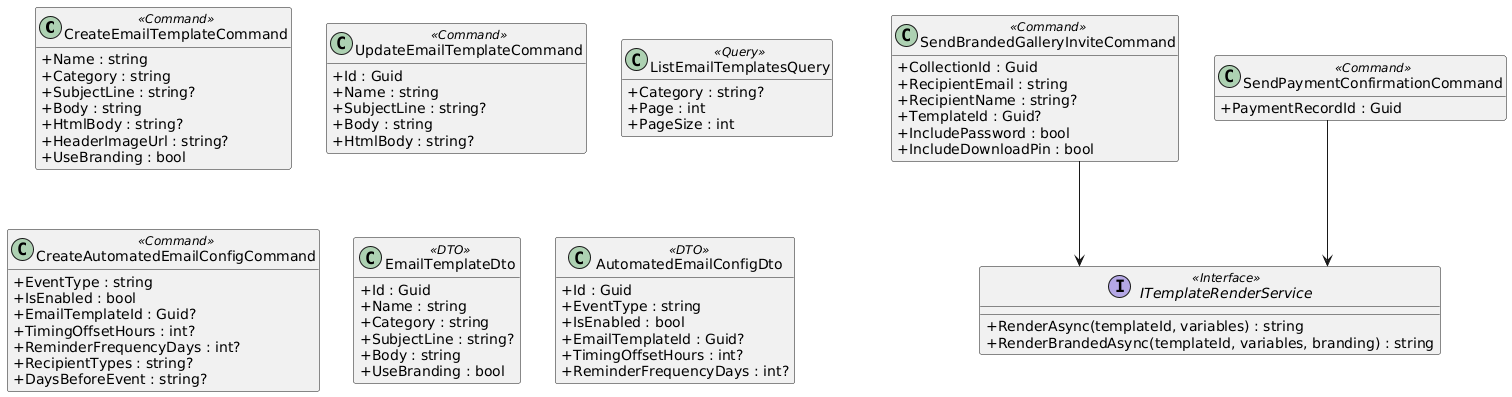

The diagram above was rendered by PlantUML. Its source (embedded in the PNG):
@startuml
skinparam classAttributeIconSize 0
skinparam linetype ortho
hide empty methods

class CreateEmailTemplateCommand <<Command>> {
  +Name : string
  +Category : string
  +SubjectLine : string?
  +Body : string
  +HtmlBody : string?
  +HeaderImageUrl : string?
  +UseBranding : bool
}

class UpdateEmailTemplateCommand <<Command>> {
  +Id : Guid
  +Name : string
  +SubjectLine : string?
  +Body : string
  +HtmlBody : string?
}

class ListEmailTemplatesQuery <<Query>> {
  +Category : string?
  +Page : int
  +PageSize : int
}

class CreateAutomatedEmailConfigCommand <<Command>> {
  +EventType : string
  +IsEnabled : bool
  +EmailTemplateId : Guid?
  +TimingOffsetHours : int?
  +ReminderFrequencyDays : int?
  +RecipientTypes : string?
  +DaysBeforeEvent : string?
}

class SendBrandedGalleryInviteCommand <<Command>> {
  +CollectionId : Guid
  +RecipientEmail : string
  +RecipientName : string?
  +TemplateId : Guid?
  +IncludePassword : bool
  +IncludeDownloadPin : bool
}

class SendPaymentConfirmationCommand <<Command>> {
  +PaymentRecordId : Guid
}

interface ITemplateRenderService <<Interface>> {
  +RenderAsync(templateId, variables) : string
  +RenderBrandedAsync(templateId, variables, branding) : string
}

class EmailTemplateDto <<DTO>> {
  +Id : Guid
  +Name : string
  +Category : string
  +SubjectLine : string?
  +Body : string
  +UseBranding : bool
}

class AutomatedEmailConfigDto <<DTO>> {
  +Id : Guid
  +EventType : string
  +IsEnabled : bool
  +EmailTemplateId : Guid?
  +TimingOffsetHours : int?
  +ReminderFrequencyDays : int?
}

SendBrandedGalleryInviteCommand --> ITemplateRenderService
SendPaymentConfirmationCommand --> ITemplateRenderService

@enduml